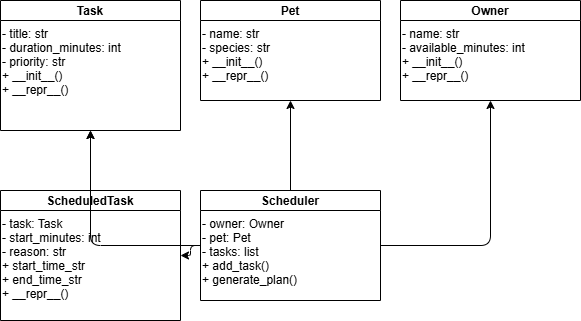

The diagram above was exported from draw.io. Its source (the exported page's mxGraphModel, read from the mxfile embedded in the PNG):
<mxGraphModel dx="789" dy="572" grid="1" gridSize="10" guides="1" tooltips="1" connect="1" arrows="1" fold="1" page="1" pageScale="1" pageWidth="850" pageHeight="1100" math="0" shadow="0">
  <root>
    <mxCell id="0" />
    <mxCell id="1" parent="0" />
    <mxCell id="2" parent="1" style="swimlane;startSize=20;" value="Task" vertex="1">
      <mxGeometry height="130" width="180" x="10" y="10" as="geometry" />
    </mxCell>
    <mxCell id="3" parent="2" style="text;align=left;" value="- title: str&#10;- duration_minutes: int&#10;- priority: str&#10;+ __init__()&#10;+ __repr__()" vertex="1">
      <mxGeometry height="110" width="180" y="20" as="geometry" />
    </mxCell>
    <mxCell id="4" parent="1" style="swimlane;startSize=20;" value="Pet" vertex="1">
      <mxGeometry height="100" width="180" x="210" y="10" as="geometry" />
    </mxCell>
    <mxCell id="5" parent="4" style="text;align=left;" value="- name: str&#10;- species: str&#10;+ __init__()&#10;+ __repr__()" vertex="1">
      <mxGeometry height="80" width="180" y="20" as="geometry" />
    </mxCell>
    <mxCell id="6" parent="1" style="swimlane;startSize=20;" value="Owner" vertex="1">
      <mxGeometry height="100" width="180" x="410" y="10" as="geometry" />
    </mxCell>
    <mxCell id="7" parent="6" style="text;align=left;" value="- name: str&#10;- available_minutes: int&#10;+ __init__()&#10;+ __repr__()" vertex="1">
      <mxGeometry height="80" width="180" y="20" as="geometry" />
    </mxCell>
    <mxCell id="8" parent="1" style="swimlane;startSize=20;" value="ScheduledTask" vertex="1">
      <mxGeometry height="130" width="180" x="10" y="200" as="geometry" />
    </mxCell>
    <mxCell id="9" parent="8" style="text;align=left;" value="- task: Task&#10;- start_minutes: int&#10;- reason: str&#10;+ start_time_str&#10;+ end_time_str&#10;+ __repr__()" vertex="1">
      <mxGeometry height="110" width="180" y="20" as="geometry" />
    </mxCell>
    <mxCell id="10" parent="1" style="swimlane;startSize=20;" value="Scheduler" vertex="1">
      <mxGeometry height="110" width="180" x="210" y="200" as="geometry" />
    </mxCell>
    <mxCell id="11" parent="10" style="text;align=left;" value="- owner: Owner&#10;- pet: Pet&#10;- tasks: list&#10;+ add_task()&#10;+ generate_plan()" vertex="1">
      <mxGeometry height="90" width="180" y="20" as="geometry" />
    </mxCell>
    <mxCell id="12" edge="1" parent="1" source="10" style="edgeStyle=orthogonalEdgeStyle;" target="6">
      <mxGeometry relative="1" as="geometry" />
    </mxCell>
    <mxCell id="13" edge="1" parent="1" source="10" style="edgeStyle=orthogonalEdgeStyle;" target="4">
      <mxGeometry relative="1" as="geometry" />
    </mxCell>
    <mxCell id="14" edge="1" parent="1" source="10" style="edgeStyle=orthogonalEdgeStyle;" target="2">
      <mxGeometry relative="1" as="geometry" />
    </mxCell>
    <mxCell id="15" edge="1" parent="1" source="10" style="edgeStyle=orthogonalEdgeStyle;" target="8">
      <mxGeometry relative="1" as="geometry" />
    </mxCell>
    <mxCell id="16" edge="1" parent="1" source="8" style="edgeStyle=orthogonalEdgeStyle;" target="2">
      <mxGeometry relative="1" as="geometry" />
    </mxCell>
  </root>
</mxGraphModel>